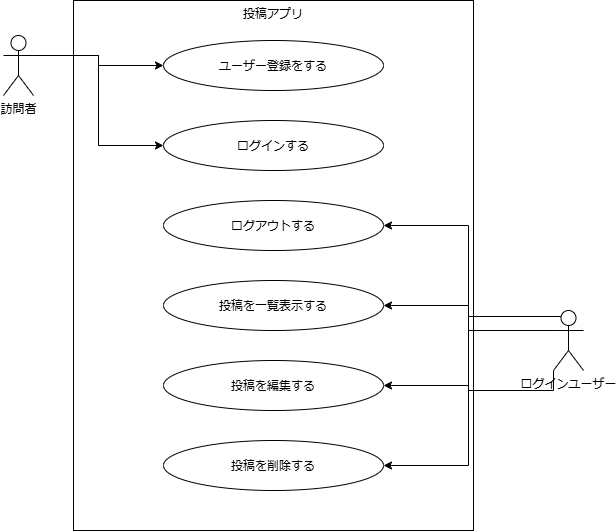

The diagram above was exported from draw.io. Its source (the exported page's mxGraphModel, read from the mxfile embedded in the PNG):
<mxGraphModel dx="691" dy="742" grid="1" gridSize="10" guides="1" tooltips="1" connect="1" arrows="1" fold="1" page="1" pageScale="1" pageWidth="827" pageHeight="1169" math="0" shadow="0">
  <root>
    <mxCell id="0" />
    <mxCell id="1" parent="0" />
    <mxCell id="srmcA7l_S1UujcuIRztG-3" parent="1" style="rounded=0;whiteSpace=wrap;html=1;direction=west;verticalAlign=top;" value="投稿アプリ" vertex="1">
      <mxGeometry height="530" width="400" x="220" y="30" as="geometry" />
    </mxCell>
    <mxCell id="srmcA7l_S1UujcuIRztG-12" edge="1" parent="1" source="srmcA7l_S1UujcuIRztG-1" style="edgeStyle=orthogonalEdgeStyle;rounded=0;orthogonalLoop=1;jettySize=auto;html=1;exitX=1;exitY=0.3333333333333333;exitDx=0;exitDy=0;exitPerimeter=0;" target="srmcA7l_S1UujcuIRztG-6">
      <mxGeometry relative="1" as="geometry" />
    </mxCell>
    <mxCell id="srmcA7l_S1UujcuIRztG-13" edge="1" parent="1" source="srmcA7l_S1UujcuIRztG-1" style="edgeStyle=orthogonalEdgeStyle;rounded=0;orthogonalLoop=1;jettySize=auto;html=1;exitX=1;exitY=0.3333333333333333;exitDx=0;exitDy=0;exitPerimeter=0;entryX=0;entryY=0.5;entryDx=0;entryDy=0;" target="srmcA7l_S1UujcuIRztG-7">
      <mxGeometry relative="1" as="geometry" />
    </mxCell>
    <mxCell id="srmcA7l_S1UujcuIRztG-1" parent="1" style="shape=umlActor;verticalLabelPosition=bottom;verticalAlign=top;html=1;outlineConnect=0;" value="訪問者" vertex="1">
      <mxGeometry height="60" width="30" x="150" y="65" as="geometry" />
    </mxCell>
    <mxCell id="srmcA7l_S1UujcuIRztG-14" edge="1" parent="1" source="srmcA7l_S1UujcuIRztG-2" style="edgeStyle=orthogonalEdgeStyle;rounded=0;orthogonalLoop=1;jettySize=auto;html=1;exitX=0;exitY=0.3333333333333333;exitDx=0;exitDy=0;exitPerimeter=0;entryX=1;entryY=0.5;entryDx=0;entryDy=0;" target="srmcA7l_S1UujcuIRztG-8">
      <mxGeometry relative="1" as="geometry" />
    </mxCell>
    <mxCell id="srmcA7l_S1UujcuIRztG-19" edge="1" parent="1" source="srmcA7l_S1UujcuIRztG-2" style="edgeStyle=orthogonalEdgeStyle;rounded=0;orthogonalLoop=1;jettySize=auto;html=1;exitX=0;exitY=0.3333333333333333;exitDx=0;exitDy=0;exitPerimeter=0;entryX=1;entryY=0.5;entryDx=0;entryDy=0;" target="srmcA7l_S1UujcuIRztG-11">
      <mxGeometry relative="1" as="geometry" />
    </mxCell>
    <mxCell id="srmcA7l_S1UujcuIRztG-20" edge="1" parent="1" source="srmcA7l_S1UujcuIRztG-2" style="edgeStyle=orthogonalEdgeStyle;rounded=0;orthogonalLoop=1;jettySize=auto;html=1;exitX=0.25;exitY=0.1;exitDx=0;exitDy=0;exitPerimeter=0;" target="srmcA7l_S1UujcuIRztG-9">
      <mxGeometry relative="1" as="geometry" />
    </mxCell>
    <mxCell id="srmcA7l_S1UujcuIRztG-21" edge="1" parent="1" source="srmcA7l_S1UujcuIRztG-2" style="edgeStyle=orthogonalEdgeStyle;rounded=0;orthogonalLoop=1;jettySize=auto;html=1;exitX=0;exitY=1;exitDx=0;exitDy=0;exitPerimeter=0;entryX=1;entryY=0.5;entryDx=0;entryDy=0;" target="srmcA7l_S1UujcuIRztG-10">
      <mxGeometry relative="1" as="geometry" />
    </mxCell>
    <mxCell id="srmcA7l_S1UujcuIRztG-2" parent="1" style="shape=umlActor;verticalLabelPosition=bottom;verticalAlign=top;html=1;outlineConnect=0;" value="ログインユーザー" vertex="1">
      <mxGeometry height="60" width="30" x="700" y="340" as="geometry" />
    </mxCell>
    <mxCell id="srmcA7l_S1UujcuIRztG-6" parent="1" style="ellipse;whiteSpace=wrap;html=1;shapeInside=1;" value="ユーザー登録をする" vertex="1">
      <mxGeometry height="50" width="220" x="310" y="70" as="geometry" />
    </mxCell>
    <mxCell id="srmcA7l_S1UujcuIRztG-7" parent="1" style="ellipse;whiteSpace=wrap;html=1;shapeInside=1;" value="ログインする" vertex="1">
      <mxGeometry height="50" width="220" x="310" y="150" as="geometry" />
    </mxCell>
    <mxCell id="srmcA7l_S1UujcuIRztG-8" parent="1" style="ellipse;whiteSpace=wrap;html=1;shapeInside=1;" value="ログアウトする" vertex="1">
      <mxGeometry height="50" width="220" x="310" y="230" as="geometry" />
    </mxCell>
    <mxCell id="srmcA7l_S1UujcuIRztG-9" parent="1" style="ellipse;whiteSpace=wrap;html=1;shapeInside=1;" value="投稿を一覧表示する" vertex="1">
      <mxGeometry height="50" width="220" x="310" y="310" as="geometry" />
    </mxCell>
    <mxCell id="srmcA7l_S1UujcuIRztG-10" parent="1" style="ellipse;whiteSpace=wrap;html=1;shapeInside=1;" value="投稿を編集する" vertex="1">
      <mxGeometry height="50" width="220" x="310" y="390" as="geometry" />
    </mxCell>
    <mxCell id="srmcA7l_S1UujcuIRztG-11" parent="1" style="ellipse;whiteSpace=wrap;html=1;shapeInside=1;" value="投稿を削除する" vertex="1">
      <mxGeometry height="50" width="220" x="310" y="470" as="geometry" />
    </mxCell>
  </root>
</mxGraphModel>